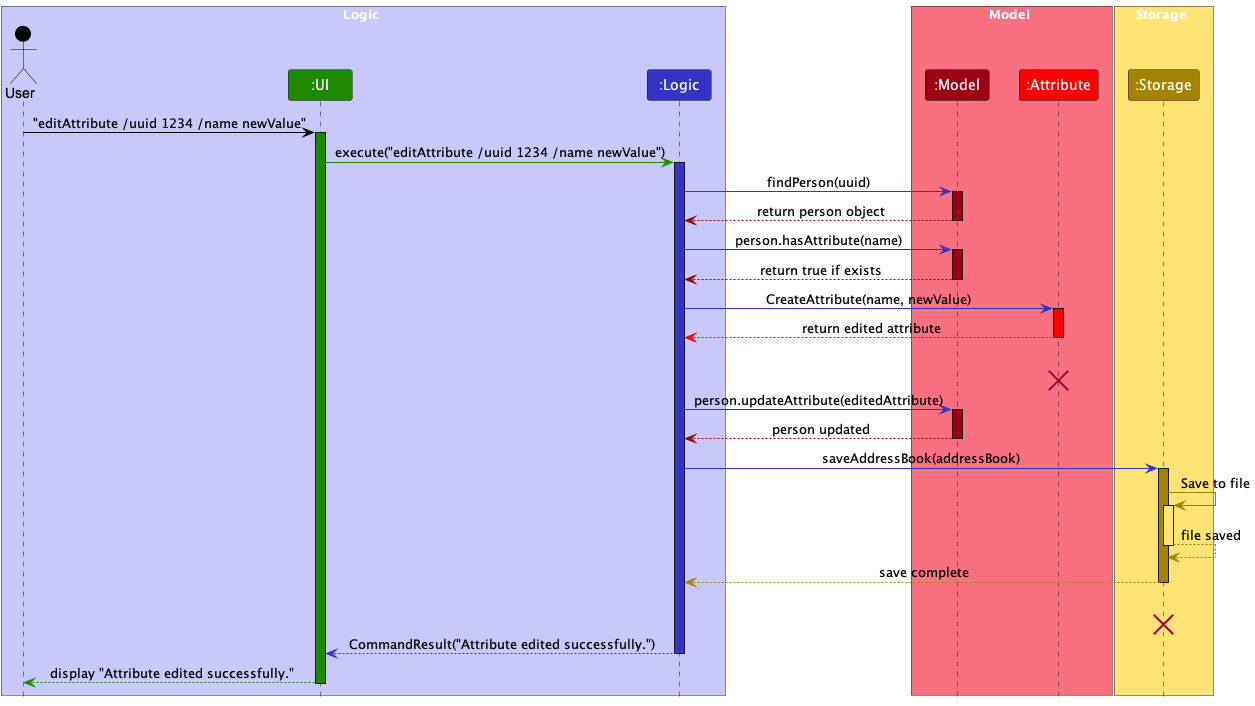

The diagram above was rendered by PlantUML. Its source (embedded in the PNG):
@startuml
!include style.puml
skinparam ArrowFontStyle plain

box Logic LOGIC_COLOR_T1
Actor User as user USER_COLOR
Participant ":UI" as ui UI_COLOR
Participant ":Logic" as logic LOGIC_COLOR
end box

box Model MODEL_COLOR_T1
Participant ":Model" as model MODEL_COLOR
Participant ":Attribute" as attribute ATTRIBUTE_COLOR
end box

box Storage STORAGE_COLOR_T1
Participant ":Storage" as storage STORAGE_COLOR
end box

user -[USER_COLOR]> ui : "editAttribute /uuid 1234 /name newValue"
activate ui UI_COLOR

ui -[UI_COLOR]> logic : execute("editAttribute /uuid 1234 /name newValue")
activate logic LOGIC_COLOR

logic -[LOGIC_COLOR]> model : findPerson(uuid)
activate model MODEL_COLOR

model --[MODEL_COLOR]> logic : return person object
deactivate model

logic -[LOGIC_COLOR]> model : person.hasAttribute(name)
activate model MODEL_COLOR

model --[MODEL_COLOR]> logic : return true if exists
deactivate model

logic -[LOGIC_COLOR]> attribute : CreateAttribute(name, newValue)
activate attribute ATTRIBUTE_COLOR

attribute --[ATTRIBUTE_COLOR]> logic : return edited attribute
deactivate attribute
attribute --[HIDDEN]> attribute : model
destroy attribute

logic -[LOGIC_COLOR]> model : person.updateAttribute(editedAttribute)
activate model MODEL_COLOR

model --[MODEL_COLOR]> logic : person updated
deactivate model

logic -[LOGIC_COLOR]> storage : saveAddressBook(addressBook)
activate storage STORAGE_COLOR

storage -[STORAGE_COLOR]> storage : Save to file
activate storage STORAGE_COLOR_T1
storage --[STORAGE_COLOR]> storage : file saved
deactivate storage STORAGE_COLOR_T1

storage --[STORAGE_COLOR]> logic : save complete
deactivate storage
storage --[HIDDEN]> storage : model
destroy storage

logic --[LOGIC_COLOR]> ui : CommandResult("Attribute edited successfully.")
deactivate logic

ui--[UI_COLOR]> user : display "Attribute edited successfully."
deactivate ui
@enduml